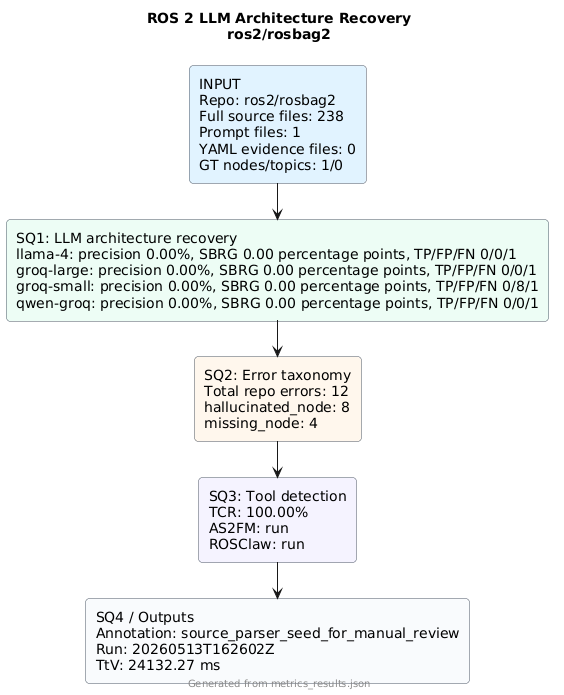

The diagram above was rendered by PlantUML. Its source (embedded in the PNG):
@startuml
!pragma layout smetana
skinparam backgroundColor #FFFFFF
skinparam defaultFontName Arial
skinparam rectangle {
  RoundCorner 8
  BorderColor #4B5563
}
title ROS 2 LLM Architecture Recovery\nros2/rosbag2
rectangle "INPUT\nRepo: ros2/rosbag2\nFull source files: 238\nPrompt files: 1\nYAML evidence files: 0\nGT nodes/topics: 1/0" as input #E0F2FE
rectangle "SQ1: LLM architecture recovery\nllama-4: precision 0.00%, SBRG 0.00 percentage points, TP/FP/FN 0/0/1\ngroq-large: precision 0.00%, SBRG 0.00 percentage points, TP/FP/FN 0/0/1\ngroq-small: precision 0.00%, SBRG 0.00 percentage points, TP/FP/FN 0/8/1\nqwen-groq: precision 0.00%, SBRG 0.00 percentage points, TP/FP/FN 0/0/1" as sq1 #ECFDF5
rectangle "SQ2: Error taxonomy\nTotal repo errors: 12\nhallucinated_node: 8\nmissing_node: 4" as sq2 #FFF7ED
rectangle "SQ3: Tool detection\nTCR: 100.00%\nAS2FM: run\nROSClaw: run" as sq3 #F5F3FF
rectangle "SQ4 / Outputs\nAnnotation: source_parser_seed_for_manual_review\nRun: 20260513T162602Z\nTtV: 24132.27 ms" as sq4 #F8FAFC
input --> sq1
sq1 --> sq2
sq2 --> sq3
sq3 --> sq4
footer Generated from metrics_results.json
@enduml